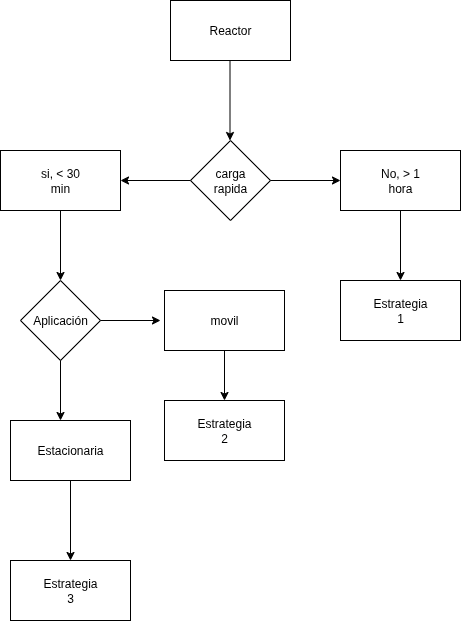

The diagram above was exported from draw.io. Its source (the exported page's mxGraphModel, read from the mxfile embedded in the PNG):
<mxGraphModel dx="1426" dy="782" grid="1" gridSize="10" guides="1" tooltips="1" connect="1" arrows="1" fold="1" page="1" pageScale="1" pageWidth="827" pageHeight="1169" math="0" shadow="0">
  <root>
    <mxCell id="0" />
    <mxCell id="1" parent="0" />
    <mxCell id="NLU3NoLoWXSDuYvJSteW-1" value="" style="rounded=0;whiteSpace=wrap;html=1;" vertex="1" parent="1">
      <mxGeometry x="360" y="80" width="120" height="60" as="geometry" />
    </mxCell>
    <mxCell id="NLU3NoLoWXSDuYvJSteW-2" value="" style="endArrow=classic;html=1;rounded=0;" edge="1" parent="1">
      <mxGeometry width="50" height="50" relative="1" as="geometry">
        <mxPoint x="419.5" y="140" as="sourcePoint" />
        <mxPoint x="419.5" y="220" as="targetPoint" />
      </mxGeometry>
    </mxCell>
    <mxCell id="NLU3NoLoWXSDuYvJSteW-3" value="" style="rhombus;whiteSpace=wrap;html=1;" vertex="1" parent="1">
      <mxGeometry x="380" y="220" width="80" height="80" as="geometry" />
    </mxCell>
    <mxCell id="NLU3NoLoWXSDuYvJSteW-4" value="" style="endArrow=classic;html=1;rounded=0;exitX=0;exitY=0.5;exitDx=0;exitDy=0;" edge="1" parent="1" source="NLU3NoLoWXSDuYvJSteW-3">
      <mxGeometry width="50" height="50" relative="1" as="geometry">
        <mxPoint x="270" y="330" as="sourcePoint" />
        <mxPoint x="310" y="260" as="targetPoint" />
      </mxGeometry>
    </mxCell>
    <mxCell id="NLU3NoLoWXSDuYvJSteW-5" value="" style="endArrow=classic;html=1;rounded=0;exitX=1;exitY=0.5;exitDx=0;exitDy=0;" edge="1" parent="1" source="NLU3NoLoWXSDuYvJSteW-3">
      <mxGeometry width="50" height="50" relative="1" as="geometry">
        <mxPoint x="410" y="430" as="sourcePoint" />
        <mxPoint x="530" y="260" as="targetPoint" />
      </mxGeometry>
    </mxCell>
    <mxCell id="NLU3NoLoWXSDuYvJSteW-6" value="" style="rounded=0;whiteSpace=wrap;html=1;" vertex="1" parent="1">
      <mxGeometry x="530" y="230" width="120" height="60" as="geometry" />
    </mxCell>
    <mxCell id="NLU3NoLoWXSDuYvJSteW-7" value="" style="rounded=0;whiteSpace=wrap;html=1;" vertex="1" parent="1">
      <mxGeometry x="190" y="230" width="120" height="60" as="geometry" />
    </mxCell>
    <mxCell id="NLU3NoLoWXSDuYvJSteW-8" value="" style="endArrow=classic;html=1;rounded=0;exitX=0.5;exitY=1;exitDx=0;exitDy=0;" edge="1" parent="1" source="NLU3NoLoWXSDuYvJSteW-7">
      <mxGeometry width="50" height="50" relative="1" as="geometry">
        <mxPoint x="410" y="430" as="sourcePoint" />
        <mxPoint x="250" y="360" as="targetPoint" />
      </mxGeometry>
    </mxCell>
    <mxCell id="NLU3NoLoWXSDuYvJSteW-9" value="" style="endArrow=classic;html=1;rounded=0;exitX=0.5;exitY=1;exitDx=0;exitDy=0;" edge="1" parent="1" source="NLU3NoLoWXSDuYvJSteW-6">
      <mxGeometry width="50" height="50" relative="1" as="geometry">
        <mxPoint x="410" y="430" as="sourcePoint" />
        <mxPoint x="590" y="360" as="targetPoint" />
      </mxGeometry>
    </mxCell>
    <mxCell id="NLU3NoLoWXSDuYvJSteW-10" value="" style="rounded=0;whiteSpace=wrap;html=1;" vertex="1" parent="1">
      <mxGeometry x="530" y="360" width="120" height="60" as="geometry" />
    </mxCell>
    <mxCell id="NLU3NoLoWXSDuYvJSteW-11" value="" style="rhombus;whiteSpace=wrap;html=1;" vertex="1" parent="1">
      <mxGeometry x="210" y="360" width="80" height="80" as="geometry" />
    </mxCell>
    <mxCell id="NLU3NoLoWXSDuYvJSteW-12" value="" style="endArrow=classic;html=1;rounded=0;exitX=1;exitY=0.5;exitDx=0;exitDy=0;" edge="1" parent="1" source="NLU3NoLoWXSDuYvJSteW-11">
      <mxGeometry width="50" height="50" relative="1" as="geometry">
        <mxPoint x="320" y="430" as="sourcePoint" />
        <mxPoint x="350" y="400" as="targetPoint" />
      </mxGeometry>
    </mxCell>
    <mxCell id="NLU3NoLoWXSDuYvJSteW-13" value="" style="endArrow=classic;html=1;rounded=0;exitX=0.5;exitY=1;exitDx=0;exitDy=0;" edge="1" parent="1" source="NLU3NoLoWXSDuYvJSteW-11">
      <mxGeometry width="50" height="50" relative="1" as="geometry">
        <mxPoint x="320" y="430" as="sourcePoint" />
        <mxPoint x="250" y="500" as="targetPoint" />
      </mxGeometry>
    </mxCell>
    <mxCell id="NLU3NoLoWXSDuYvJSteW-14" value="" style="rounded=0;whiteSpace=wrap;html=1;" vertex="1" parent="1">
      <mxGeometry x="354" y="370" width="120" height="60" as="geometry" />
    </mxCell>
    <mxCell id="NLU3NoLoWXSDuYvJSteW-21" value="" style="edgeStyle=orthogonalEdgeStyle;rounded=0;orthogonalLoop=1;jettySize=auto;html=1;" edge="1" parent="1" source="NLU3NoLoWXSDuYvJSteW-15" target="NLU3NoLoWXSDuYvJSteW-20">
      <mxGeometry relative="1" as="geometry" />
    </mxCell>
    <mxCell id="NLU3NoLoWXSDuYvJSteW-15" value="" style="rounded=0;whiteSpace=wrap;html=1;" vertex="1" parent="1">
      <mxGeometry x="200" y="500" width="120" height="60" as="geometry" />
    </mxCell>
    <mxCell id="NLU3NoLoWXSDuYvJSteW-17" value="" style="endArrow=classic;html=1;rounded=0;exitX=0.5;exitY=1;exitDx=0;exitDy=0;" edge="1" parent="1" source="NLU3NoLoWXSDuYvJSteW-14">
      <mxGeometry width="50" height="50" relative="1" as="geometry">
        <mxPoint x="320" y="430" as="sourcePoint" />
        <mxPoint x="414" y="480" as="targetPoint" />
      </mxGeometry>
    </mxCell>
    <mxCell id="NLU3NoLoWXSDuYvJSteW-20" value="" style="rounded=0;whiteSpace=wrap;html=1;" vertex="1" parent="1">
      <mxGeometry x="200" y="640" width="120" height="60" as="geometry" />
    </mxCell>
    <mxCell id="NLU3NoLoWXSDuYvJSteW-22" value="" style="rounded=0;whiteSpace=wrap;html=1;" vertex="1" parent="1">
      <mxGeometry x="354" y="480" width="120" height="60" as="geometry" />
    </mxCell>
    <mxCell id="NLU3NoLoWXSDuYvJSteW-23" value="Reactor" style="text;html=1;align=center;verticalAlign=middle;whiteSpace=wrap;rounded=0;" vertex="1" parent="1">
      <mxGeometry x="390" y="95" width="60" height="30" as="geometry" />
    </mxCell>
    <mxCell id="NLU3NoLoWXSDuYvJSteW-24" value="carga rapida" style="text;html=1;align=center;verticalAlign=middle;whiteSpace=wrap;rounded=0;" vertex="1" parent="1">
      <mxGeometry x="390" y="245" width="60" height="30" as="geometry" />
    </mxCell>
    <mxCell id="NLU3NoLoWXSDuYvJSteW-25" value="si, &amp;lt; 30 min" style="text;html=1;align=center;verticalAlign=middle;whiteSpace=wrap;rounded=0;" vertex="1" parent="1">
      <mxGeometry x="220" y="245" width="60" height="30" as="geometry" />
    </mxCell>
    <mxCell id="NLU3NoLoWXSDuYvJSteW-26" value="No, &amp;gt; 1 hora" style="text;html=1;align=center;verticalAlign=middle;whiteSpace=wrap;rounded=0;" vertex="1" parent="1">
      <mxGeometry x="560" y="245" width="60" height="30" as="geometry" />
    </mxCell>
    <mxCell id="NLU3NoLoWXSDuYvJSteW-28" value="Estrategia 1" style="text;html=1;align=center;verticalAlign=middle;whiteSpace=wrap;rounded=0;" vertex="1" parent="1">
      <mxGeometry x="560" y="375" width="60" height="30" as="geometry" />
    </mxCell>
    <mxCell id="NLU3NoLoWXSDuYvJSteW-29" value="Aplicación" style="text;html=1;align=center;verticalAlign=middle;whiteSpace=wrap;rounded=0;" vertex="1" parent="1">
      <mxGeometry x="220" y="385" width="60" height="30" as="geometry" />
    </mxCell>
    <mxCell id="NLU3NoLoWXSDuYvJSteW-30" value="movil" style="text;html=1;align=center;verticalAlign=middle;whiteSpace=wrap;rounded=0;" vertex="1" parent="1">
      <mxGeometry x="384" y="385" width="60" height="30" as="geometry" />
    </mxCell>
    <mxCell id="NLU3NoLoWXSDuYvJSteW-31" value="Estacionaria" style="text;html=1;align=center;verticalAlign=middle;whiteSpace=wrap;rounded=0;" vertex="1" parent="1">
      <mxGeometry x="230" y="515" width="60" height="30" as="geometry" />
    </mxCell>
    <mxCell id="NLU3NoLoWXSDuYvJSteW-32" value="Estrategia 2" style="text;html=1;align=center;verticalAlign=middle;whiteSpace=wrap;rounded=0;" vertex="1" parent="1">
      <mxGeometry x="384" y="495" width="60" height="30" as="geometry" />
    </mxCell>
    <mxCell id="NLU3NoLoWXSDuYvJSteW-33" value="Estrategia 3" style="text;html=1;align=center;verticalAlign=middle;whiteSpace=wrap;rounded=0;" vertex="1" parent="1">
      <mxGeometry x="230" y="655" width="60" height="30" as="geometry" />
    </mxCell>
  </root>
</mxGraphModel>